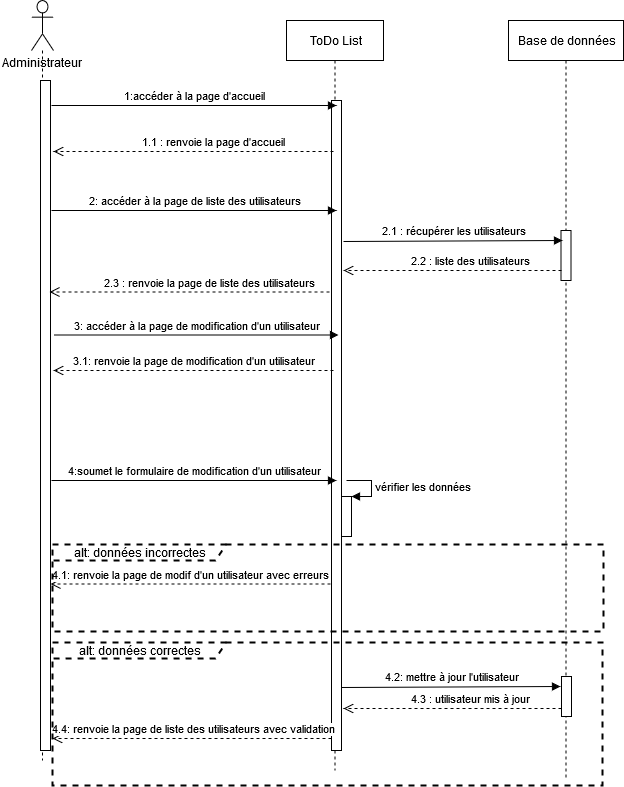

The diagram above was exported from draw.io. Its source (the exported page's mxGraphModel, read from the mxfile embedded in the PNG):
<mxGraphModel dx="1422" dy="791" grid="1" gridSize="10" guides="1" tooltips="1" connect="1" arrows="1" fold="1" page="1" pageScale="1" pageWidth="827" pageHeight="1169" math="0" shadow="0">
  <root>
    <mxCell id="0" />
    <mxCell id="1" parent="0" />
    <mxCell id="fUM2uevEOE9gBZG7iSMm-2" value="" style="shape=umlLifeline;participant=umlActor;perimeter=lifelinePerimeter;whiteSpace=wrap;html=1;container=1;collapsible=0;recursiveResize=0;verticalAlign=top;spacingTop=36;labelBackgroundColor=#ffffff;outlineConnect=0;size=50;" parent="1" vertex="1">
      <mxGeometry x="58" y="50" width="22" height="760" as="geometry" />
    </mxCell>
    <mxCell id="fUM2uevEOE9gBZG7iSMm-5" value="" style="html=1;points=[];perimeter=orthogonalPerimeter;" parent="fUM2uevEOE9gBZG7iSMm-2" vertex="1">
      <mxGeometry x="9" y="80" width="10" height="670" as="geometry" />
    </mxCell>
    <mxCell id="fUM2uevEOE9gBZG7iSMm-6" value="ToDo List" style="html=1;points=[];perimeter=orthogonalPerimeter;shape=umlLifeline;participant=label;fontFamily=Helvetica;fontSize=12;fontColor=#000000;align=center;strokeColor=#000000;fillColor=#ffffff;recursiveResize=0;container=1;collapsible=0;" parent="1" vertex="1">
      <mxGeometry x="313" y="70" width="97" height="750" as="geometry" />
    </mxCell>
    <mxCell id="fUM2uevEOE9gBZG7iSMm-8" value="" style="html=1;points=[];perimeter=orthogonalPerimeter;" parent="fUM2uevEOE9gBZG7iSMm-6" vertex="1">
      <mxGeometry x="45" y="80" width="10" height="650" as="geometry" />
    </mxCell>
    <mxCell id="uYd8BlltWD8ORPGU6Ttl-5" value="" style="html=1;points=[];perimeter=orthogonalPerimeter;" parent="fUM2uevEOE9gBZG7iSMm-6" vertex="1">
      <mxGeometry x="55" y="476" width="10" height="40" as="geometry" />
    </mxCell>
    <mxCell id="uYd8BlltWD8ORPGU6Ttl-6" value="vérifier les données" style="edgeStyle=orthogonalEdgeStyle;html=1;align=left;spacingLeft=2;endArrow=block;rounded=0;entryX=1;entryY=0;" parent="fUM2uevEOE9gBZG7iSMm-6" target="uYd8BlltWD8ORPGU6Ttl-5" edge="1">
      <mxGeometry relative="1" as="geometry">
        <mxPoint x="60" y="460" as="sourcePoint" />
        <Array as="points">
          <mxPoint x="85" y="460" />
        </Array>
      </mxGeometry>
    </mxCell>
    <mxCell id="fUM2uevEOE9gBZG7iSMm-10" value="1.1 : renvoie la page d'accueil" style="html=1;verticalAlign=bottom;endArrow=open;dashed=1;endSize=8;" parent="1" edge="1">
      <mxGeometry x="-0.0714" y="-10" relative="1" as="geometry">
        <mxPoint x="360" y="201" as="sourcePoint" />
        <mxPoint x="80" y="201" as="targetPoint" />
        <Array as="points">
          <mxPoint x="230" y="201" />
        </Array>
        <mxPoint x="10" y="10" as="offset" />
      </mxGeometry>
    </mxCell>
    <mxCell id="fUM2uevEOE9gBZG7iSMm-7" value="1:accéder à la page d'accueil" style="html=1;verticalAlign=bottom;endArrow=block;" parent="1" edge="1">
      <mxGeometry width="80" relative="1" as="geometry">
        <mxPoint x="78" y="155" as="sourcePoint" />
        <mxPoint x="363" y="155" as="targetPoint" />
      </mxGeometry>
    </mxCell>
    <mxCell id="fUM2uevEOE9gBZG7iSMm-28" value="Administrateur" style="text;html=1;resizable=0;points=[];autosize=1;align=left;verticalAlign=top;spacingTop=-4;" parent="1" vertex="1">
      <mxGeometry x="27" y="103" width="100" height="20" as="geometry" />
    </mxCell>
    <mxCell id="jQqZS7lPE9q3gfO8sB9S-10" value="Base de données" style="html=1;points=[];perimeter=orthogonalPerimeter;shape=umlLifeline;participant=label;fontFamily=Helvetica;fontSize=12;fontColor=#000000;align=center;strokeColor=#000000;fillColor=#ffffff;recursiveResize=0;container=1;collapsible=0;" parent="1" vertex="1">
      <mxGeometry x="535" y="70" width="115" height="760" as="geometry" />
    </mxCell>
    <mxCell id="uYd8BlltWD8ORPGU6Ttl-11" value="" style="html=1;points=[];perimeter=orthogonalPerimeter;" parent="jQqZS7lPE9q3gfO8sB9S-10" vertex="1">
      <mxGeometry x="53" y="656" width="10" height="40" as="geometry" />
    </mxCell>
    <mxCell id="jQqZS7lPE9q3gfO8sB9S-14" value="2: accéder à la page de liste des utilisateurs" style="html=1;verticalAlign=bottom;endArrow=block;" parent="1" edge="1">
      <mxGeometry width="80" relative="1" as="geometry">
        <mxPoint x="78" y="260" as="sourcePoint" />
        <mxPoint x="363" y="260" as="targetPoint" />
      </mxGeometry>
    </mxCell>
    <mxCell id="jQqZS7lPE9q3gfO8sB9S-20" value="4:soumet le formulaire de modification d'un utilisateur" style="html=1;verticalAlign=bottom;endArrow=block;" parent="1" edge="1">
      <mxGeometry width="80" relative="1" as="geometry">
        <mxPoint x="78" y="530" as="sourcePoint" />
        <mxPoint x="363" y="530" as="targetPoint" />
      </mxGeometry>
    </mxCell>
    <mxCell id="jQqZS7lPE9q3gfO8sB9S-24" value="4.1: renvoie la page de modif d'un utilisateur avec erreurs" style="html=1;verticalAlign=bottom;endArrow=open;dashed=1;endSize=8;" parent="1" edge="1">
      <mxGeometry relative="1" as="geometry">
        <mxPoint x="357" y="633.5" as="sourcePoint" />
        <mxPoint x="77" y="633.5" as="targetPoint" />
        <Array as="points">
          <mxPoint x="227" y="633.5" />
        </Array>
        <mxPoint as="offset" />
      </mxGeometry>
    </mxCell>
    <mxCell id="LOUpK0SDnY6NSm3nF_Pl-3" value="2.3 : renvoie la page de liste des utilisateurs" style="html=1;verticalAlign=bottom;endArrow=open;dashed=1;endSize=8;" parent="1" edge="1">
      <mxGeometry x="-0.0714" y="-10" relative="1" as="geometry">
        <mxPoint x="356" y="341.5" as="sourcePoint" />
        <mxPoint x="76" y="341.5" as="targetPoint" />
        <Array as="points">
          <mxPoint x="226" y="341.5" />
        </Array>
        <mxPoint x="10" y="10" as="offset" />
      </mxGeometry>
    </mxCell>
    <mxCell id="uYd8BlltWD8ORPGU6Ttl-10" value="4.2: mettre à jour l'utilisateur" style="html=1;verticalAlign=bottom;endArrow=block;entryX=-0.1;entryY=0.25;entryDx=0;entryDy=0;entryPerimeter=0;" parent="1" target="uYd8BlltWD8ORPGU6Ttl-11" edge="1">
      <mxGeometry width="80" relative="1" as="geometry">
        <mxPoint x="368" y="737" as="sourcePoint" />
        <mxPoint x="580" y="737" as="targetPoint" />
      </mxGeometry>
    </mxCell>
    <mxCell id="uYd8BlltWD8ORPGU6Ttl-12" value="4.3 : utilisateur mis à jour" style="html=1;verticalAlign=bottom;endArrow=open;dashed=1;endSize=8;" parent="1" edge="1">
      <mxGeometry x="-0.0714" y="-10" relative="1" as="geometry">
        <mxPoint x="588" y="758" as="sourcePoint" />
        <mxPoint x="370" y="758" as="targetPoint" />
        <Array as="points">
          <mxPoint x="458" y="758" />
        </Array>
        <mxPoint x="10" y="10" as="offset" />
      </mxGeometry>
    </mxCell>
    <mxCell id="uYd8BlltWD8ORPGU6Ttl-13" value="&lt;div&gt;4.4: renvoie la page de liste des utilisateurs avec validation&lt;/div&gt;" style="html=1;verticalAlign=bottom;endArrow=open;dashed=1;endSize=8;entryX=1.3;entryY=0.9;entryDx=0;entryDy=0;entryPerimeter=0;" parent="1" edge="1">
      <mxGeometry x="-0.0108" relative="1" as="geometry">
        <mxPoint x="358" y="788" as="sourcePoint" />
        <mxPoint x="79" y="788" as="targetPoint" />
        <Array as="points">
          <mxPoint x="228" y="788" />
        </Array>
        <mxPoint as="offset" />
      </mxGeometry>
    </mxCell>
    <mxCell id="uYd8BlltWD8ORPGU6Ttl-14" value="alt: données correctes" style="shape=umlFrame;whiteSpace=wrap;html=1;width=173;height=16;dashed=1;strokeWidth=2;" parent="1" vertex="1">
      <mxGeometry x="79" y="692" width="550" height="143" as="geometry" />
    </mxCell>
    <mxCell id="uYd8BlltWD8ORPGU6Ttl-9" value="alt: données incorrectes" style="shape=umlFrame;whiteSpace=wrap;html=1;width=173;height=16;dashed=1;strokeWidth=2;" parent="1" vertex="1">
      <mxGeometry x="79" y="594" width="551" height="87" as="geometry" />
    </mxCell>
    <mxCell id="YfhewCBS95cPgQbTOmB7-1" value="" style="html=1;points=[];perimeter=orthogonalPerimeter;" vertex="1" parent="1">
      <mxGeometry x="587.5" y="280" width="10" height="50" as="geometry" />
    </mxCell>
    <mxCell id="YfhewCBS95cPgQbTOmB7-3" value="2.2 : liste des utilisateurs" style="html=1;verticalAlign=bottom;endArrow=open;dashed=1;endSize=8;" edge="1" parent="1">
      <mxGeometry x="-0.0714" y="-10" relative="1" as="geometry">
        <mxPoint x="588" y="320" as="sourcePoint" />
        <mxPoint x="370" y="320" as="targetPoint" />
        <Array as="points">
          <mxPoint x="458" y="320" />
        </Array>
        <mxPoint x="10" y="10" as="offset" />
      </mxGeometry>
    </mxCell>
    <mxCell id="YfhewCBS95cPgQbTOmB7-4" value="2.1 : récupérer les utilisateurs" style="html=1;verticalAlign=bottom;endArrow=block;entryX=-0.1;entryY=0.25;entryDx=0;entryDy=0;entryPerimeter=0;" edge="1" parent="1">
      <mxGeometry width="80" relative="1" as="geometry">
        <mxPoint x="370" y="291" as="sourcePoint" />
        <mxPoint x="589" y="290" as="targetPoint" />
      </mxGeometry>
    </mxCell>
    <mxCell id="YfhewCBS95cPgQbTOmB7-5" value="3: accéder à la page de modification d'un utilisateur" style="html=1;verticalAlign=bottom;endArrow=block;" edge="1" parent="1">
      <mxGeometry width="80" relative="1" as="geometry">
        <mxPoint x="80" y="384.5" as="sourcePoint" />
        <mxPoint x="365" y="384.5" as="targetPoint" />
      </mxGeometry>
    </mxCell>
    <mxCell id="YfhewCBS95cPgQbTOmB7-7" value="3.1: renvoie la page de modification d'un utilisateur" style="html=1;verticalAlign=bottom;endArrow=open;dashed=1;endSize=8;" edge="1" parent="1">
      <mxGeometry relative="1" as="geometry">
        <mxPoint x="360" y="420" as="sourcePoint" />
        <mxPoint x="80" y="420" as="targetPoint" />
        <Array as="points">
          <mxPoint x="230" y="420" />
        </Array>
        <mxPoint as="offset" />
      </mxGeometry>
    </mxCell>
  </root>
</mxGraphModel>